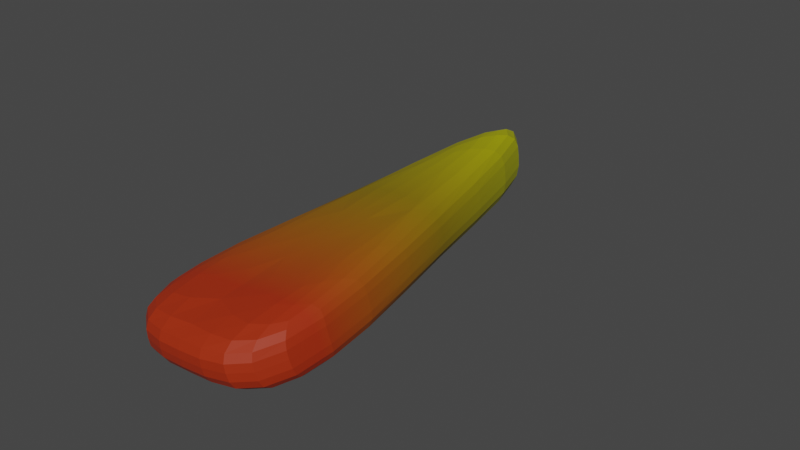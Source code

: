 # Source: Yelleow_candy.blend  (saved by Blender 3.3.6; exported with 4.5.12 LTS)
import bpy
from mathutils import Matrix  # noqa: F401  (used for matrix-valued properties, if any)

bpy.ops.wm.read_factory_settings(use_empty=True)
scene = bpy.context.scene
scene.name = 'Scene'

# ---- collections
col_collection = bpy.data.collections.new('Collection'); scene.collection.children.link(col_collection)

# ---- materials (node trees are filled in below, after node groups)
mat_material_004 = bpy.data.materials.new('Material.004')
mat_material_004.use_transparent_shadow = False

# ---- material node trees
mat_material_004.use_nodes = True; mat_material_004.node_tree.nodes.clear()

# ---- world
world_world = bpy.data.worlds.new('World'); scene.world = world_world
world_world.use_nodes = True; world_world.node_tree.nodes.clear()
_N = world_world.node_tree.nodes; _L = world_world.node_tree.links
n0 = _N.new('ShaderNodeOutputWorld'); n0.name = 'World Output'; n0.location = (300, 300)
n1 = _N.new('ShaderNodeBackground'); n1.name = 'Background'; n1.location = (10, 300)
n1.inputs[0].default_value = (0.05088, 0.05088, 0.05088, 1.0)
_L.new(n1.outputs[0], n0.inputs[0])
n0.is_active_output = True
world_world.color = (0.05088, 0.05088, 0.05088)
world_world.use_sun_shadow = False
world_world.sun_shadow_jitter_overblur = 0.0

# ---- meshes
me_circle = bpy.data.meshes.new('Circle')
me_circle.from_pydata([(0.0857, 0.9836, -0.3886), (-0.9358, -0.4926, 0.1354), (0.866, -0.5, 0.0), (0.1523, 1.01, 0.5698), (-0.9166, -0.4818, 0.726), (0.813, -0.5061, 0.6623), (-0.433, 0.25, 0.0), (-0.07105, -0.5048, 0.1036), (0.4515, 0.2371, -0.06647), (-0.394, 0.2601, 0.5559), (-0.05179, -0.494, 0.6941), (0.4708, 0.2479, 0.5241), (0.119, 0.9966, 0.09061), (0.8034, -0.5115, 0.367), (-0.9262, -0.4872, 0.4307), (-0.433, 0.25, 0.296), (-0.06142, -0.4994, 0.3989), (0.4612, 0.2425, 0.2288)], [], [(1, 6, 7), (4, 10, 9), (17, 12, 3, 11), (16, 13, 5, 10), (15, 14, 4, 9), (12, 15, 9, 3), (0, 6, 15, 12), (6, 1, 14, 15), (14, 16, 10, 4), (1, 7, 16, 14), (7, 2, 13, 16), (13, 17, 11, 5), (2, 8, 17, 13), (8, 0, 12, 17), (9, 11, 3), (9, 10, 11), (10, 5, 11), (7, 8, 2), (7, 6, 8), (6, 0, 8)])
_uv = me_circle.uv_layers.new(name='UVMap')
_uv.uv.foreach_set('vector', [0.0, 0.0, 0.0, 0.0, 0.0, 0.0, 0.0, 0.0, 0.0, 0.0, 0.0, 0.0, 0.0, 0.0, 0.0, 0.0, 0.0, 0.0, 0.0, 0.0, 0.0, 0.0, 0.0, 0.0, 0.0, 0.0, 0.0, 0.0, 0.0, 0.0, 0.0, 0.0, 0.0, 0.0, 0.0, 0.0, 0.0, 0.0, 0.0, 0.0, 0.0, 0.0, 0.0, 0.0, 0.0, 0.0, 0.0, 0.0, 0.0, 0.0, 0.0, 0.0, 0.0, 0.0, 0.0, 0.0, 0.0, 0.0, 0.0, 0.0, 0.0, 0.0, 0.0, 0.0, 0.0, 0.0, 0.0, 0.0, 0.0, 0.0, 0.0, 0.0, 0.0, 0.0, 0.0, 0.0, 0.0, 0.0, 0.0, 0.0, 0.0, 0.0, 0.0, 0.0, 0.0, 0.0, 0.0, 0.0, 0.0, 0.0, 0.0, 0.0, 0.0, 0.0, 0.0, 0.0, 0.0, 0.0, 0.0, 0.0, 0.0, 0.0, 0.0, 0.0, 0.0, 0.0, 0.0, 0.0, 0.0, 0.0, 0.0, 0.0, 0.0, 0.0, 0.0, 0.0, 0.0, 0.0, 0.0, 0.0, 0.0, 0.0, 0.0, 0.0, 0.0, 0.0, 0.0, 0.0, 0.0, 0.0, 0.0, 0.0, 0.0, 0.0, 0.0, 0.0, 0.0, 0.0, 0.0, 0.0, 0.0, 0.0, 0.0, 0.0])
me_circle.materials.append(mat_material_004)
me_circle.update()

# ---- objects
ob_circle = bpy.data.objects.new('Circle', me_circle)
_N = mat_material_004.node_tree.nodes; _L = mat_material_004.node_tree.links
n0 = _N.new('ShaderNodeBsdfPrincipled'); n0.name = 'Principled BSDF'; n0.location = (10, 300)
n0.distribution = 'GGX'
n0.subsurface_method = 'RANDOM_WALK_SKIN'
n0.inputs[3].default_value = 1.45
n0.inputs[27].default_value = (0.0, 0.0, 0.0, 1.0)
n0.inputs[28].default_value = 1.0
n1 = _N.new('ShaderNodeOutputMaterial'); n1.name = 'Material Output'; n1.location = (300, 300)
n2 = _N.new('ShaderNodeTexGradient'); n2.name = 'Gradient Texture'; n2.location = (-915, 101)
n2.hide = True
n3 = _N.new('ShaderNodeMapping'); n3.name = 'Mapping'; n3.location = (-1234, 203)
n3.inputs[2].default_value = (0.0, 0.0, -1.571)
n4 = _N.new('ShaderNodeTexCoord'); n4.name = 'Texture Coordinate'; n4.location = (-1522, 153)
n4.object = ob_circle
n5 = _N.new('ShaderNodeValToRGB'); n5.name = 'ColorRamp'; n5.location = (-451, 179)
while len(n5.color_ramp.elements) > 1: n5.color_ramp.elements.remove(n5.color_ramp.elements[-1])
n5.color_ramp.elements[0].position = 0.1409; n5.color_ramp.elements[0].color = (0.3817, 0.02623, 0.003097, 1.0)
_e = n5.color_ramp.elements.new(0.4841); _e.color = (0.2263, 0.1531, 0.0, 1.0)
_e = n5.color_ramp.elements.new(1.0); _e.color = (0.471, 0.5332, 0.0, 1.0)
_L.new(n0.outputs[0], n1.inputs[0])
_L.new(n5.outputs[0], n0.inputs[0])
_L.new(n2.outputs[0], n5.inputs[0])
_L.new(n3.outputs[0], n2.inputs[0])
_L.new(n4.outputs[0], n3.inputs[0])
n1.is_active_output = True

# ---- transforms, parenting, visibility, modifiers, constraints
ob_circle.location = (0.0, 0.0, 0.0)
ob_circle.rotation_euler = (0.1353, -0.1397, 0.002755)
ob_circle.scale = (1.103, 3.318, 1.0)
_m = ob_circle.modifiers.new('Subdivision', 'SUBSURF')

# ---- collection membership
col_collection.objects.link(ob_circle)

# ---- scene / render settings (as saved in the file)
scene.frame_start = 1; scene.frame_end = 250; scene.frame_set(2)
scene.render.engine = 'BLENDER_EEVEE_NEXT'
scene.cycles.sampling_pattern = 'TABULATED_SOBOL'
scene.cycles.use_light_tree = False
scene.view_settings.view_transform = 'Filmic'
bpy.context.view_layer.update()

# ---- added for rendering (the .blend has no active camera and no usable light): camera, sun
cam_auto = bpy.data.cameras.new('AutoCamera')
cam_auto.lens = 50.0
cam_auto.sensor_width = 36.0
cam_auto.clip_end = 1000.0
ob_auto_camera = bpy.data.objects.new('AutoCamera', cam_auto)
scene.collection.objects.link(ob_auto_camera)
ob_auto_camera.location = (5.45171, -5.84131, 4.69521)
ob_auto_camera.rotation_euler = (1.09748, -7.21219e-08, 0.694738)
scene.camera = ob_auto_camera
light_auto_sun = bpy.data.lights.new('AutoSun', 'SUN')
light_auto_sun.energy = 3.0
light_auto_sun.angle = 0.0523599
ob_auto_sun = bpy.data.objects.new('AutoSun', light_auto_sun)
scene.collection.objects.link(ob_auto_sun)
ob_auto_sun.rotation_euler = (0.872665, 0.174533, 0.523599)
bpy.context.view_layer.update()
